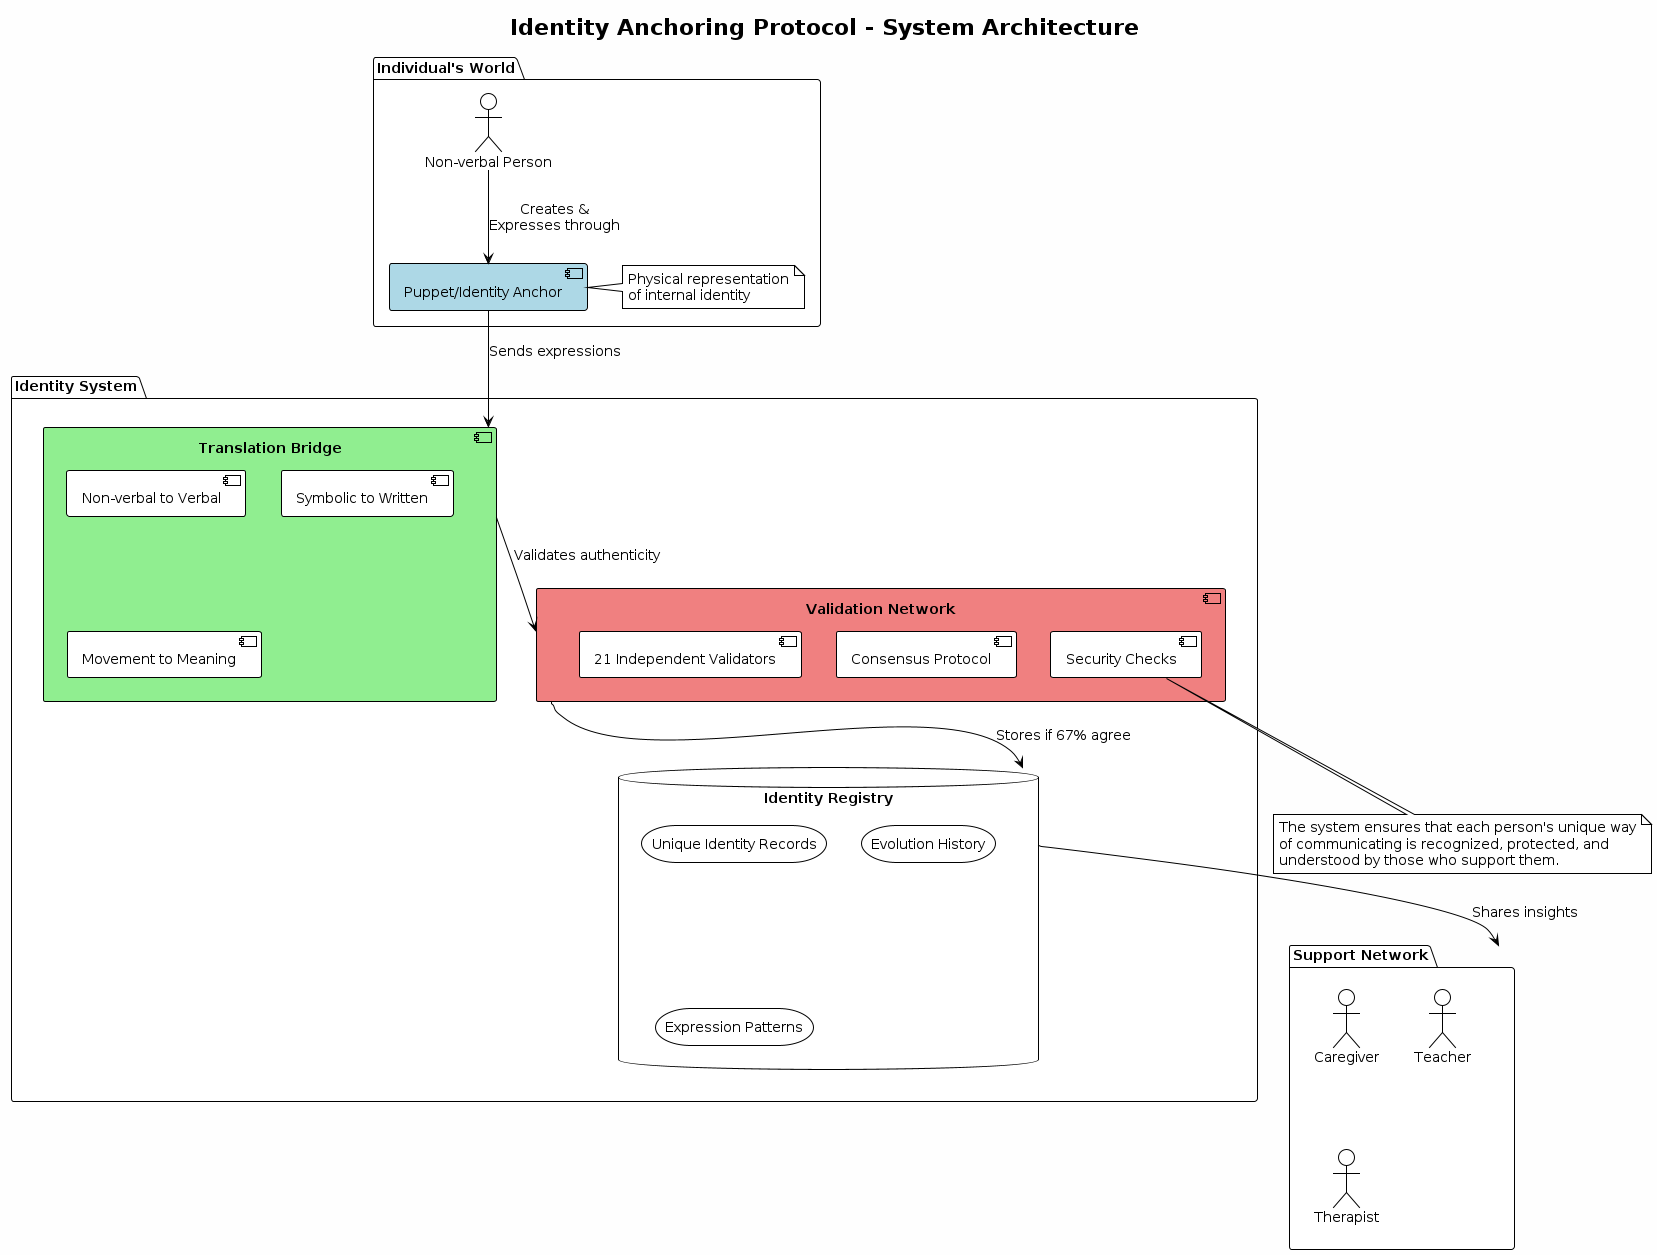

The diagram above was rendered by PlantUML. Its source (embedded in the PNG):
@startuml
!theme plain
skinparam backgroundColor #FEFEFE
skinparam defaultFontSize 14

title Identity Anchoring Protocol - System Architecture

package "Individual's World" {
  actor "Non-verbal Person" as person
  component "Puppet/Identity Anchor" as puppet #LightBlue
  note right of puppet : Physical representation\nof internal identity
}

package "Support Network" {
  actor Caregiver
  actor Teacher
  actor Therapist
}

package "Identity System" {
  database "Identity Registry" as registry {
    storage "Unique Identity Records"
    storage "Evolution History"
    storage "Expression Patterns"
  }
  
  component "Translation Bridge" as bridge #LightGreen {
    [Non-verbal to Verbal]
    [Symbolic to Written]
    [Movement to Meaning]
  }
  
  component "Validation Network" as validators #LightCoral {
    [21 Independent Validators]
    [Consensus Protocol]
    [Security Checks]
  }
}

person --> puppet : Creates &\nExpresses through
puppet --> bridge : Sends expressions
bridge --> validators : Validates authenticity
validators --> registry : Stores if 67% agree
registry --> "Support Network" : Shares insights

note bottom
  The system ensures that each person's unique way
  of communicating is recognized, protected, and
  understood by those who support them.
end note
@enduml